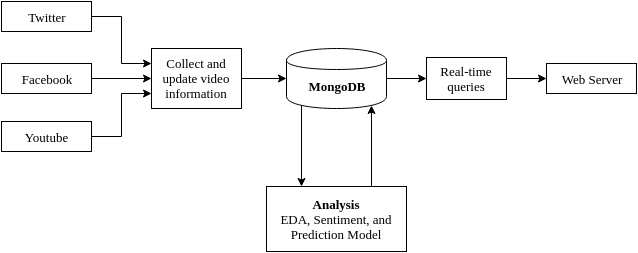

The diagram above was exported from draw.io. Its source (the exported page's mxGraphModel, read from the mxfile embedded in the PNG):
<mxGraphModel dx="1196" dy="729" grid="1" gridSize="10" guides="1" tooltips="1" connect="1" arrows="1" fold="1" page="1" pageScale="1" pageWidth="826" pageHeight="1169" background="#ffffff" math="0" shadow="0">
  <root>
    <mxCell id="0" />
    <mxCell id="1" parent="0" />
    <mxCell id="2" value="&lt;div&gt;&lt;br&gt;&lt;/div&gt;MongoDB" style="shape=cylinder;whiteSpace=wrap;html=1;strokeColor=#000000;strokeWidth=1;fillColor=#ffffff;fontFamily=Tahoma;fontSize=13;fontColor=#000000;align=center;verticalAlign=middle;fontStyle=1" vertex="1" parent="1">
      <mxGeometry x="350" y="232" width="100" height="60" as="geometry" />
    </mxCell>
    <mxCell id="3" value="Twitter" style="whiteSpace=wrap;html=1;strokeColor=#000000;strokeWidth=1;fillColor=#ffffff;fontFamily=Tahoma;fontSize=13;fontColor=#000000;align=center;fontStyle=0" vertex="1" parent="1">
      <mxGeometry x="65" y="185" width="90" height="30" as="geometry" />
    </mxCell>
    <mxCell id="4" value="Facebook" style="whiteSpace=wrap;html=1;strokeColor=#000000;strokeWidth=1;fillColor=#ffffff;fontFamily=Tahoma;fontSize=13;fontColor=#000000;align=center;fontStyle=0" vertex="1" parent="1">
      <mxGeometry x="65" y="247" width="90" height="30" as="geometry" />
    </mxCell>
    <mxCell id="5" value="Youtube" style="whiteSpace=wrap;html=1;strokeColor=#000000;strokeWidth=1;fillColor=#ffffff;fontFamily=Tahoma;fontSize=13;fontColor=#000000;align=center;fontStyle=0" vertex="1" parent="1">
      <mxGeometry x="65" y="305" width="90" height="30" as="geometry" />
    </mxCell>
    <mxCell id="6" value="&lt;div style=&quot;text-align: center&quot;&gt;&lt;span style=&quot;line-height: 1.2&quot;&gt;Collect and update video information&lt;/span&gt;&lt;/div&gt;" style="whiteSpace=wrap;html=1;strokeColor=#000000;strokeWidth=1;fillColor=#ffffff;fontFamily=Tahoma;fontSize=13;fontColor=#000000;align=center;fontStyle=0;verticalAlign=middle;" vertex="1" parent="1">
      <mxGeometry x="215" y="232" width="90" height="60" as="geometry" />
    </mxCell>
    <mxCell id="7" style="edgeStyle=orthogonalEdgeStyle;rounded=0;html=1;exitX=1;exitY=0.5;entryX=0;entryY=0.5;jettySize=auto;orthogonalLoop=1;strokeColor=#000000;fontFamily=Tahoma;fontSize=13;fontColor=#000000;" edge="1" source="4" target="6" parent="1">
      <mxGeometry x="155" y="262" as="geometry" />
    </mxCell>
    <mxCell id="8" style="edgeStyle=orthogonalEdgeStyle;rounded=0;html=1;exitX=1;exitY=0.5;entryX=0;entryY=0.25;jettySize=auto;orthogonalLoop=1;strokeColor=#000000;fontFamily=Tahoma;fontSize=13;fontColor=#000000;" edge="1" source="3" target="6" parent="1">
      <mxGeometry x="155" y="200" as="geometry" />
    </mxCell>
    <mxCell id="9" style="edgeStyle=orthogonalEdgeStyle;rounded=0;html=1;exitX=1;exitY=0.5;entryX=0;entryY=0.75;jettySize=auto;orthogonalLoop=1;strokeColor=#000000;fontFamily=Tahoma;fontSize=13;fontColor=#000000;" edge="1" source="5" target="6" parent="1">
      <mxGeometry x="155" y="277" as="geometry" />
    </mxCell>
    <mxCell id="10" style="edgeStyle=orthogonalEdgeStyle;rounded=0;html=1;exitX=1;exitY=0.5;jettySize=auto;orthogonalLoop=1;strokeColor=#000000;fontFamily=Tahoma;fontSize=13;fontColor=#000000;entryX=0;entryY=0.5;" edge="1" source="6" target="2" parent="1">
      <mxGeometry x="305" y="262" as="geometry">
        <mxPoint x="340" y="300" as="targetPoint" />
        <Array as="points" />
      </mxGeometry>
    </mxCell>
    <mxCell id="11" value="&lt;div style=&quot;text-align: center&quot;&gt;&lt;span style=&quot;line-height: 1.2&quot;&gt;&lt;b&gt;Analysis&lt;/b&gt;&lt;/span&gt;&lt;/div&gt;&lt;div style=&quot;text-align: center&quot;&gt;&lt;span style=&quot;line-height: 1.2&quot;&gt;EDA, Sentiment, and Prediction Model&lt;/span&gt;&lt;/div&gt;" style="whiteSpace=wrap;html=1;strokeColor=#000000;strokeWidth=1;fillColor=#ffffff;fontFamily=Tahoma;fontSize=13;fontColor=#000000;align=center;fontStyle=0;verticalAlign=middle;" vertex="1" parent="1">
      <mxGeometry x="330" y="370" width="140" height="65" as="geometry" />
    </mxCell>
    <mxCell id="12" value="&lt;div style=&quot;text-align: center&quot;&gt;&lt;span style=&quot;line-height: 1.2&quot;&gt;Real-time&lt;/span&gt;&lt;br&gt;&lt;/div&gt;&lt;div style=&quot;text-align: center&quot;&gt;&lt;span style=&quot;line-height: 1.2&quot;&gt;queries&lt;/span&gt;&lt;/div&gt;" style="whiteSpace=wrap;html=1;strokeColor=#000000;strokeWidth=1;fillColor=#ffffff;fontFamily=Tahoma;fontSize=13;fontColor=#000000;align=center;fontStyle=0;verticalAlign=middle;" vertex="1" parent="1">
      <mxGeometry x="490" y="241" width="80" height="42" as="geometry" />
    </mxCell>
    <mxCell id="13" style="edgeStyle=orthogonalEdgeStyle;rounded=0;html=1;exitX=1;exitY=0.5;jettySize=auto;orthogonalLoop=1;strokeColor=#000000;fontFamily=Tahoma;fontSize=13;fontColor=#000000;" edge="1" source="2" target="12" parent="1">
      <mxGeometry x="450" y="262" as="geometry" />
    </mxCell>
    <mxCell id="14" value="Web Server" style="whiteSpace=wrap;html=1;strokeColor=#000000;strokeWidth=1;fillColor=#ffffff;fontFamily=Tahoma;fontSize=13;fontColor=#000000;align=center;fontStyle=0" vertex="1" parent="1">
      <mxGeometry x="610" y="247" width="90" height="30" as="geometry" />
    </mxCell>
    <mxCell id="15" style="edgeStyle=orthogonalEdgeStyle;rounded=0;html=1;exitX=1;exitY=0.5;entryX=0;entryY=0.5;jettySize=auto;orthogonalLoop=1;strokeColor=#000000;fontFamily=Tahoma;fontSize=13;fontColor=#000000;" edge="1" source="12" target="14" parent="1">
      <mxGeometry x="570" y="262" as="geometry" />
    </mxCell>
    <mxCell id="16" style="edgeStyle=orthogonalEdgeStyle;rounded=0;html=1;exitX=0.15;exitY=0.95;exitPerimeter=0;entryX=0.25;entryY=0;jettySize=auto;orthogonalLoop=1;strokeColor=#000000;fontFamily=Tahoma;fontSize=13;fontColor=#000000;" edge="1" source="2" target="11" parent="1">
      <mxGeometry x="365" y="289" as="geometry" />
    </mxCell>
    <mxCell id="17" style="edgeStyle=orthogonalEdgeStyle;rounded=0;html=1;exitX=0.75;exitY=0;entryX=0.85;entryY=0.95;entryPerimeter=0;jettySize=auto;orthogonalLoop=1;strokeColor=#000000;fontFamily=Tahoma;fontSize=13;fontColor=#000000;" edge="1" source="11" target="2" parent="1">
      <mxGeometry x="435" y="289" as="geometry" />
    </mxCell>
  </root>
</mxGraphModel>